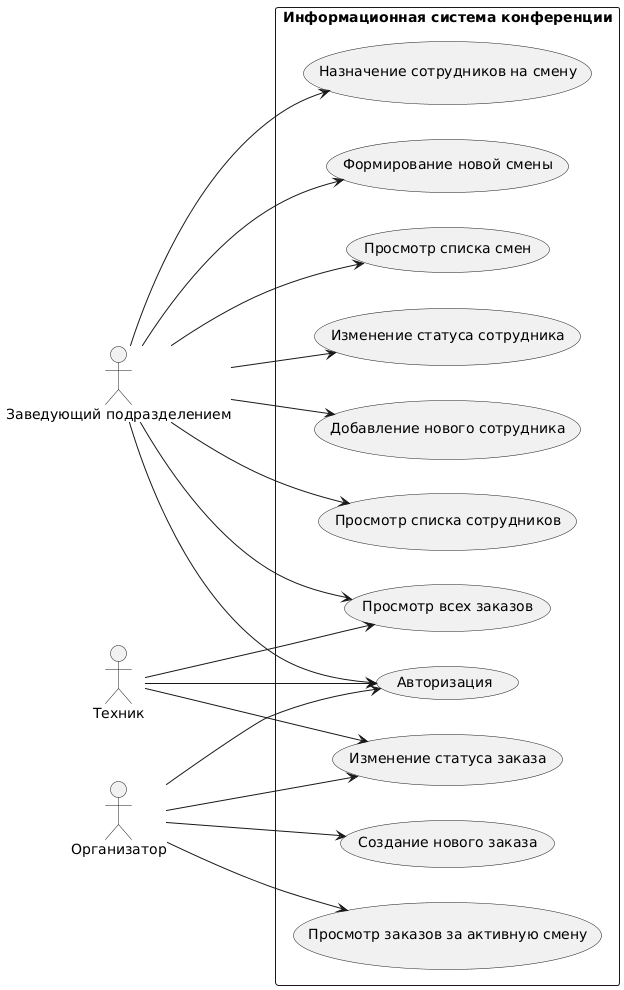

The diagram above was rendered by PlantUML. Its source (embedded in the PNG):
@startuml
left to right direction
actor "Заведующий подразделением" as Manager
actor "Организатор" as Organizer
actor "Техник" as Technician

rectangle "Информационная система конференции" {
    usecase "Авторизация" as UC_Authorize
    
    usecase "Просмотр списка сотрудников" as UC_ViewEmployees
    usecase "Добавление нового сотрудника" as UC_AddEmployee
    usecase "Изменение статуса сотрудника" as UC_UpdateEmployeeStatus

    usecase "Просмотр списка смен" as UC_ViewShifts
    usecase "Формирование новой смены" as UC_CreateShift
    usecase "Назначение сотрудников на смену" as UC_AssignShift

    usecase "Просмотр всех заказов" as UC_ViewOrders
    usecase "Создание нового заказа" as UC_CreateOrder
    usecase "Изменение статуса заказа" as UC_UpdateOrderStatus
    
    usecase "Просмотр заказов за активную смену" as UC_ViewActiveOrders
}

Manager --> UC_Authorize
Manager --> UC_ViewEmployees
Manager --> UC_AddEmployee
Manager --> UC_UpdateEmployeeStatus
Manager --> UC_ViewShifts
Manager --> UC_CreateShift
Manager --> UC_AssignShift
Manager --> UC_ViewOrders

Organizer --> UC_Authorize
Organizer --> UC_CreateOrder
Organizer --> UC_UpdateOrderStatus
Organizer --> UC_ViewActiveOrders

Technician --> UC_Authorize
Technician --> UC_ViewOrders
Technician --> UC_UpdateOrderStatus
@enduml